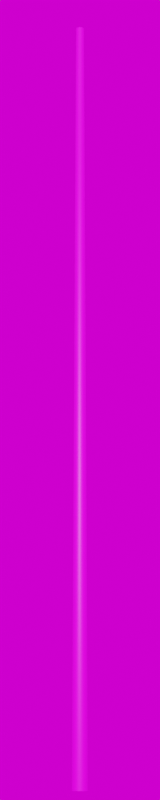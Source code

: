 # Source: Stahl_7300.blend  (saved by Blender 3.3.6; exported with 4.5.12 LTS)
import bpy
from mathutils import Matrix  # noqa: F401  (used for matrix-valued properties, if any)

bpy.ops.wm.read_factory_settings(use_empty=True)
scene = bpy.context.scene
scene.name = 'Scene'

# ---- collections
col_collection = bpy.data.collections.new('Collection'); scene.collection.children.link(col_collection)

# ---- images (referenced by path relative to the original .blend; pixels are not part of the script)
import os
ASSET_DIR = os.environ.get("B2B_ASSET_DIR", "")  # directory of the original .blend (textures are referenced by path, not embedded)
HERE = os.path.dirname(os.path.abspath(__file__))  # packed textures are extracted next to this script under _unpacked/

def load_image(name, relpath, width, height, colorspace="sRGB"):
    """Load a texture the original file referenced (path relative to the .blend, or extracted next to this script)."""
    p = next((c for c in (os.path.join(HERE, relpath), os.path.join(ASSET_DIR, relpath)) if relpath and os.path.exists(c)), "")
    if p:
        img = bpy.data.images.load(p, check_existing=True)
        img.name = name
    else:  # same state as the original file: an image datablock whose file is absent (Cycles renders it pink)
        img = bpy.data.images.new(name, width, height)
        img.source = "FILE"
        img.filepath = "//" + (relpath or name)
    img.colorspace_settings.name = colorspace
    return img
img_galvanized_metal_texture_seamless_hr_jpg_003 = load_image('galvanized-metal-texture-seamless-hr.jpg.003', 'galvanized-metal-texture-seamless-hr.jpg', 1024, 1024, 'sRGB')
img_kloofendal_48d_partly_cloudy_puresky_8k_hdr = load_image('kloofendal_48d_partly_cloudy_puresky_8k.hdr', 'kloofendal_48d_partly_cloudy_puresky_8k.hdr', 1024, 1024, 'Linear Rec.709')

# ---- materials (node trees are filled in below, after node groups)
mat_galvanized_metall_014 = bpy.data.materials.new('galvanized_metall.014')
mat_galvanized_metall_014.roughness = 0.5

# ---- material node trees
mat_galvanized_metall_014.use_nodes = True; mat_galvanized_metall_014.node_tree.nodes.clear()
_N = mat_galvanized_metall_014.node_tree.nodes; _L = mat_galvanized_metall_014.node_tree.links
n0 = _N.new('ShaderNodeBsdfPrincipled'); n0.name = 'Principled BSDF'; n0.location = (1200, 0)
n0.distribution = 'GGX'
n0.subsurface_method = 'RANDOM_WALK_SKIN'
n0.inputs[3].default_value = 1.45
n0.inputs[27].default_value = (0.0, 0.0, 0.0, 1.0)
n0.inputs[28].default_value = 1.0
n1 = _N.new('ShaderNodeOutputMaterial'); n1.name = 'Material Output'; n1.location = (1500, 0)
n2 = _N.new('ShaderNodeTexImage'); n2.name = 'Image Texture'; n2.location = (600, 0)
n2.image = img_galvanized_metal_texture_seamless_hr_jpg_003
_L.new(n2.outputs[0], n0.inputs[0])
_L.new(n0.outputs[0], n1.inputs[0])
n1.is_active_output = True

# ---- world
world_world = bpy.data.worlds.new('World'); scene.world = world_world
world_world.use_nodes = True; world_world.node_tree.nodes.clear()
_N = world_world.node_tree.nodes; _L = world_world.node_tree.links
n0 = _N.new('ShaderNodeOutputWorld'); n0.name = 'World Output'; n0.location = (300, 300)
n1 = _N.new('ShaderNodeBackground'); n1.name = 'Background'; n1.location = (10, 300)
n2 = _N.new('ShaderNodeTexEnvironment'); n2.name = 'Environment Texture'; n2.location = (-280, 280)
n2.image = img_kloofendal_48d_partly_cloudy_puresky_8k_hdr
_L.new(n1.outputs[0], n0.inputs[0])
_L.new(n2.outputs[0], n1.inputs[0])
n0.is_active_output = True
world_world.color = (0.05088, 0.05088, 0.05088)
world_world.use_sun_shadow = False
world_world.sun_shadow_jitter_overblur = 0.0

# ---- cameras
cam_camera = bpy.data.cameras.new('Camera')
cam_camera.lens = 100.0

# ---- meshes
me_mast_7_3m_metalogalva = bpy.data.meshes.new('Mast_7,3m_Metalogalva')
me_mast_7_3m_metalogalva.from_pydata([(0.0, 0.0, 7.3), (0.0, 0.038, 7.3), (0.0, 0.0755, 0.0), (0.0, 0.0, 7.3), (-0.01454, 0.03511, 7.3), (-0.02889, 0.06975, 0.0), (0.0, 0.0, 7.3), (-0.02687, 0.02687, 7.3), (-0.05339, 0.05339, 0.0), (0.0, 0.0, 7.3), (-0.03511, 0.01454, 7.3), (-0.06975, 0.02889, 0.0), (0.0, 0.0, 7.3), (-0.038, 0.0, 7.3), (-0.0755, 0.0, 0.0), (0.0, 0.0, 7.3), (-0.03511, -0.01454, 7.3), (-0.06975, -0.02889, 0.0), (0.0, 0.0, 7.3), (-0.02687, -0.02687, 7.3), (-0.05339, -0.05339, 0.0), (0.0, 0.0, 7.3), (-0.01454, -0.03511, 7.3), (-0.02889, -0.06975, 0.0), (0.0, 0.0, 7.3), (0.0, -0.038, 7.3), (0.0, -0.0755, 0.0), (0.0, 0.0, 7.3), (0.01454, -0.03511, 7.3), (0.02889, -0.06975, 0.0), (0.0, 0.0, 7.3), (0.02687, -0.02687, 7.3), (0.05339, -0.05339, 0.0), (0.0, 0.0, 7.3), (0.03511, -0.01454, 7.3), (0.06975, -0.02889, 0.0), (0.0, 0.0, 7.3), (0.038, 0.0, 7.3), (0.0755, 0.0, 0.0), (0.0, 0.0, 7.3), (0.03511, 0.01454, 7.3), (0.06975, 0.02889, 0.0), (0.0, 0.0, 7.3), (0.02687, 0.02687, 7.3), (0.05339, 0.05339, 0.0), (0.0, 0.0, 7.3), (0.01454, 0.03511, 7.3), (0.02889, 0.06975, 0.0)], [], [(0, 4, 3), (3, 7, 6), (6, 10, 9), (9, 13, 12), (12, 16, 15), (15, 19, 18), (18, 22, 21), (21, 25, 24), (24, 28, 27), (27, 31, 30), (30, 34, 33), (33, 37, 36), (36, 40, 39), (39, 43, 42), (42, 46, 45), (45, 1, 0), (1, 5, 4), (5, 7, 4), (8, 10, 7), (11, 13, 10), (13, 17, 16), (17, 19, 16), (20, 22, 19), (23, 25, 22), (26, 28, 25), (29, 31, 28), (32, 34, 31), (35, 37, 34), (38, 40, 37), (41, 43, 40), (44, 46, 43), (47, 1, 46), (0, 1, 4), (3, 4, 7), (6, 7, 10), (9, 10, 13), (12, 13, 16), (15, 16, 19), (18, 19, 22), (21, 22, 25), (24, 25, 28), (27, 28, 31), (30, 31, 34), (33, 34, 37), (36, 37, 40), (39, 40, 43), (42, 43, 46), (45, 46, 1), (1, 2, 5), (5, 8, 7), (8, 11, 10), (11, 14, 13), (13, 14, 17), (17, 20, 19), (20, 23, 22), (23, 26, 25), (26, 29, 28), (29, 32, 31), (32, 35, 34), (35, 38, 37), (38, 41, 40), (41, 44, 43), (44, 47, 46), (47, 2, 1)])
me_mast_7_3m_metalogalva.polygons.foreach_set('use_smooth', [True] * 64)
_uv = me_mast_7_3m_metalogalva.uv_layers.new(name='UVMap')
_uv.uv.foreach_set('vector', [0.0, 15.03, 0.0625, 15.03, 0.0625, 15.03, 0.0625, 15.03, 0.125, 15.03, 0.125, 15.03, 0.125, 15.03, 0.1875, 15.03, 0.1875, 15.03, 0.1875, 15.03, 0.25, 15.03, 0.25, 15.03, 0.25, 15.03, 0.3125, 15.03, 0.3125, 15.03, 0.3125, 15.03, 0.375, 15.03, 0.375, 15.03, 0.375, 15.03, 0.4375, 15.03, 0.4375, 15.03, 0.4375, 15.03, 0.5, 15.03, 0.5, 15.03, 0.5, 15.03, 0.5625, 15.03, 0.5625, 15.03, 0.5625, 15.03, 0.625, 15.03, 0.625, 15.03, 0.625, 15.03, 0.6875, 15.03, 0.6875, 15.03, 0.6875, 15.03, 0.75, 15.03, 0.75, 15.03, 0.75, 15.03, 0.8125, 15.03, 0.8125, 15.03, 0.8125, 15.03, 0.875, 15.03, 0.875, 15.03, 0.875, 15.03, 0.9375, 15.03, 0.9375, 15.03, 0.9375, 15.03, 1.0, 15.03, 1.0, 15.03, 0.0, 15.03, 0.0625, -7.528, 0.0625, 15.03, 0.0625, -7.528, 0.125, 15.03, 0.0625, 15.03, 0.125, -7.528, 0.1875, 15.03, 0.125, 15.03, 0.1875, -7.528, 0.25, 15.03, 0.1875, 15.03, 0.25, 15.03, 0.3125, -7.528, 0.3125, 15.03, 0.3125, -7.528, 0.375, 15.03, 0.3125, 15.03, 0.375, -7.528, 0.4375, 15.03, 0.375, 15.03, 0.4375, -7.528, 0.5, 15.03, 0.4375, 15.03, 0.5, -7.528, 0.5625, 15.03, 0.5, 15.03, 0.5625, -7.528, 0.625, 15.03, 0.5625, 15.03, 0.625, -7.528, 0.6875, 15.03, 0.625, 15.03, 0.6875, -7.528, 0.75, 15.03, 0.6875, 15.03, 0.75, -7.528, 0.8125, 15.03, 0.75, 15.03, 0.8125, -7.528, 0.875, 15.03, 0.8125, 15.03, 0.875, -7.528, 0.9375, 15.03, 0.875, 15.03, 0.9375, -7.528, 1.0, 15.03, 0.9375, 15.03, 0.0, 15.03, 0.0, 15.03, 0.0625, 15.03, 0.0625, 15.03, 0.0625, 15.03, 0.125, 15.03, 0.125, 15.03, 0.125, 15.03, 0.1875, 15.03, 0.1875, 15.03, 0.1875, 15.03, 0.25, 15.03, 0.25, 15.03, 0.25, 15.03, 0.3125, 15.03, 0.3125, 15.03, 0.3125, 15.03, 0.375, 15.03, 0.375, 15.03, 0.375, 15.03, 0.4375, 15.03, 0.4375, 15.03, 0.4375, 15.03, 0.5, 15.03, 0.5, 15.03, 0.5, 15.03, 0.5625, 15.03, 0.5625, 15.03, 0.5625, 15.03, 0.625, 15.03, 0.625, 15.03, 0.625, 15.03, 0.6875, 15.03, 0.6875, 15.03, 0.6875, 15.03, 0.75, 15.03, 0.75, 15.03, 0.75, 15.03, 0.8125, 15.03, 0.8125, 15.03, 0.8125, 15.03, 0.875, 15.03, 0.875, 15.03, 0.875, 15.03, 0.9375, 15.03, 0.9375, 15.03, 0.9375, 15.03, 1.0, 15.03, 0.0, 15.03, 0.0, -7.528, 0.0625, -7.528, 0.0625, -7.528, 0.125, -7.528, 0.125, 15.03, 0.125, -7.528, 0.1875, -7.528, 0.1875, 15.03, 0.1875, -7.528, 0.25, -7.528, 0.25, 15.03, 0.25, 15.03, 0.25, -7.528, 0.3125, -7.528, 0.3125, -7.528, 0.375, -7.528, 0.375, 15.03, 0.375, -7.528, 0.4375, -7.528, 0.4375, 15.03, 0.4375, -7.528, 0.5, -7.528, 0.5, 15.03, 0.5, -7.528, 0.5625, -7.528, 0.5625, 15.03, 0.5625, -7.528, 0.625, -7.528, 0.625, 15.03, 0.625, -7.528, 0.6875, -7.528, 0.6875, 15.03, 0.6875, -7.528, 0.75, -7.528, 0.75, 15.03, 0.75, -7.528, 0.8125, -7.528, 0.8125, 15.03, 0.8125, -7.528, 0.875, -7.528, 0.875, 15.03, 0.875, -7.528, 0.9375, -7.528, 0.9375, 15.03, 0.9375, -7.528, 1.0, -7.528, 1.0, 15.03])
me_mast_7_3m_metalogalva.materials.append(mat_galvanized_metall_014)
me_mast_7_3m_metalogalva.update()
me_mast_7_3m_metalogalva.normals_split_custom_set([tuple(v) for v in zip(*[iter([0.0, 0.0, 1.0, -0.2849, 0.6878, 0.6676, 5.992e-06, 0.0, 1.0, 5.992e-06, 0.0, 1.0, -0.5264, 0.5264, 0.6677, -2.996e-06, 0.0, 1.0, -2.996e-06, 0.0, 1.0, -0.6878, 0.2849, 0.6676, 0.0, 0.0, 1.0, 0.0, 0.0, 1.0, -0.7445, 0.0, 0.6676, 0.0, 0.0, 1.0, 0.0, 0.0, 1.0, -0.6878, -0.2849, 0.6676, -2.996e-06, 0.0, 1.0, -2.996e-06, 0.0, 1.0, -0.5264, -0.5264, 0.6677, 5.992e-06, 0.0, 1.0, 5.992e-06, 0.0, 1.0, -0.2849, -0.6878, 0.6676, 0.0, 0.0, 1.0, 0.0, 0.0, 1.0, 9.14e-07, -0.7445, 0.6676, 0.0, 0.0, 1.0, 0.0, 0.0, 1.0, 0.2849, -0.6878, 0.6676, -5.992e-06, 0.0, 1.0, -5.992e-06, 0.0, 1.0, 0.5264, -0.5264, 0.6677, 2.996e-06, 0.0, 1.0, 2.996e-06, 0.0, 1.0, 0.6878, -0.2849, 0.6676, 0.0, 0.0, 1.0, 0.0, 0.0, 1.0, 0.7445, 1.151e-06, 0.6676, 0.0, 0.0, 1.0, 0.0, 0.0, 1.0, 0.6878, 0.2849, 0.6676, 2.996e-06, 0.0, 1.0, 2.996e-06, 0.0, 1.0, 0.5264, 0.5264, 0.6677, -5.992e-06, 0.0, 1.0, -5.992e-06, 0.0, 1.0, 0.2849, 0.6878, 0.6676, 0.0, 0.0, 1.0, 0.0, 0.0, 1.0, -4.318e-08, 0.7445, 0.6676, 0.0, 0.0, 1.0, -4.318e-08, 0.7445, 0.6676, -0.3827, 0.9239, 0.005137, -0.2849, 0.6878, 0.6676, -0.3827, 0.9239, 0.005137, -0.5264, 0.5264, 0.6677, -0.2849, 0.6878, 0.6676, -0.7071, 0.7071, 0.005137, -0.6878, 0.2849, 0.6676, -0.5264, 0.5264, 0.6677, -0.9239, 0.3827, 0.005137, -0.7445, 0.0, 0.6676, -0.6878, 0.2849, 0.6676, -0.7445, 0.0, 0.6676, -0.9239, -0.3827, 0.005137, -0.6878, -0.2849, 0.6676, -0.9239, -0.3827, 0.005137, -0.5264, -0.5264, 0.6677, -0.6878, -0.2849, 0.6676, -0.7071, -0.7071, 0.005137, -0.2849, -0.6878, 0.6676, -0.5264, -0.5264, 0.6677, -0.3827, -0.9239, 0.005137, 9.14e-07, -0.7445, 0.6676, -0.2849, -0.6878, 0.6676, -2.826e-06, -1.0, 0.005137, 0.2849, -0.6878, 0.6676, 9.14e-07, -0.7445, 0.6676, 0.3827, -0.9239, 0.005137, 0.5264, -0.5264, 0.6677, 0.2849, -0.6878, 0.6676, 0.7071, -0.7071, 0.005137, 0.6878, -0.2849, 0.6676, 0.5264, -0.5264, 0.6677, 0.9239, -0.3827, 0.005137, 0.7445, 1.151e-06, 0.6676, 0.6878, -0.2849, 0.6676, 1.0, -3e-06, 0.005137, 0.6878, 0.2849, 0.6676, 0.7445, 1.151e-06, 0.6676, 0.9239, 0.3827, 0.005137, 0.5264, 0.5264, 0.6677, 0.6878, 0.2849, 0.6676, 0.7071, 0.7071, 0.005137, 0.2849, 0.6878, 0.6676, 0.5264, 0.5264, 0.6677, 0.3827, 0.9239, 0.005137, -4.318e-08, 0.7445, 0.6676, 0.2849, 0.6878, 0.6676, 0.0, 0.0, 1.0, -4.318e-08, 0.7445, 0.6676, -0.2849, 0.6878, 0.6676, 5.992e-06, 0.0, 1.0, -0.2849, 0.6878, 0.6676, -0.5264, 0.5264, 0.6677, -2.996e-06, 0.0, 1.0, -0.5264, 0.5264, 0.6677, -0.6878, 0.2849, 0.6676, 0.0, 0.0, 1.0, -0.6878, 0.2849, 0.6676, -0.7445, 0.0, 0.6676, 0.0, 0.0, 1.0, -0.7445, 0.0, 0.6676, -0.6878, -0.2849, 0.6676, -2.996e-06, 0.0, 1.0, -0.6878, -0.2849, 0.6676, -0.5264, -0.5264, 0.6677, 5.992e-06, 0.0, 1.0, -0.5264, -0.5264, 0.6677, -0.2849, -0.6878, 0.6676, 0.0, 0.0, 1.0, -0.2849, -0.6878, 0.6676, 9.14e-07, -0.7445, 0.6676, 0.0, 0.0, 1.0, 9.14e-07, -0.7445, 0.6676, 0.2849, -0.6878, 0.6676, -5.992e-06, 0.0, 1.0, 0.2849, -0.6878, 0.6676, 0.5264, -0.5264, 0.6677, 2.996e-06, 0.0, 1.0, 0.5264, -0.5264, 0.6677, 0.6878, -0.2849, 0.6676, 0.0, 0.0, 1.0, 0.6878, -0.2849, 0.6676, 0.7445, 1.151e-06, 0.6676, 0.0, 0.0, 1.0, 0.7445, 1.151e-06, 0.6676, 0.6878, 0.2849, 0.6676, 2.996e-06, 0.0, 1.0, 0.6878, 0.2849, 0.6676, 0.5264, 0.5264, 0.6677, -5.992e-06, 0.0, 1.0, 0.5264, 0.5264, 0.6677, 0.2849, 0.6878, 0.6676, 0.0, 0.0, 1.0, 0.2849, 0.6878, 0.6676, -4.318e-08, 0.7445, 0.6676, -4.318e-08, 0.7445, 0.6676, 0.0, 1.0, 0.005137, -0.3827, 0.9239, 0.005137, -0.3827, 0.9239, 0.005137, -0.7071, 0.7071, 0.005137, -0.5264, 0.5264, 0.6677, -0.7071, 0.7071, 0.005137, -0.9239, 0.3827, 0.005137, -0.6878, 0.2849, 0.6676, -0.9239, 0.3827, 0.005137, -1.0, 0.0, 0.005137, -0.7445, 0.0, 0.6676, -0.7445, 0.0, 0.6676, -1.0, 0.0, 0.005137, -0.9239, -0.3827, 0.005137, -0.9239, -0.3827, 0.005137, -0.7071, -0.7071, 0.005137, -0.5264, -0.5264, 0.6677, -0.7071, -0.7071, 0.005137, -0.3827, -0.9239, 0.005137, -0.2849, -0.6878, 0.6676, -0.3827, -0.9239, 0.005137, -2.826e-06, -1.0, 0.005137, 9.14e-07, -0.7445, 0.6676, -2.826e-06, -1.0, 0.005137, 0.3827, -0.9239, 0.005137, 0.2849, -0.6878, 0.6676, 0.3827, -0.9239, 0.005137, 0.7071, -0.7071, 0.005137, 0.5264, -0.5264, 0.6677, 0.7071, -0.7071, 0.005137, 0.9239, -0.3827, 0.005137, 0.6878, -0.2849, 0.6676, 0.9239, -0.3827, 0.005137, 1.0, -3e-06, 0.005137, 0.7445, 1.151e-06, 0.6676, 1.0, -3e-06, 0.005137, 0.9239, 0.3827, 0.005137, 0.6878, 0.2849, 0.6676, 0.9239, 0.3827, 0.005137, 0.7071, 0.7071, 0.005137, 0.5264, 0.5264, 0.6677, 0.7071, 0.7071, 0.005137, 0.3827, 0.9239, 0.005137, 0.2849, 0.6878, 0.6676, 0.3827, 0.9239, 0.005137, 0.0, 1.0, 0.005137, -4.318e-08, 0.7445, 0.6676])] * 3)])

# ---- objects
ob_camera = bpy.data.objects.new('Camera', cam_camera)
ob_mast_7_3m_metalogalva = bpy.data.objects.new('Mast_7,3m_Metalogalva', me_mast_7_3m_metalogalva)

# ---- transforms, parenting, visibility, modifiers, constraints
ob_camera.location = (14.6, -14.6, 0.0)
ob_camera.rotation_euler = (1.745, 0.0, 0.7854)
ob_mast_7_3m_metalogalva.location = (0.0, 0.0, 0.0)

# ---- collection membership
col_collection.objects.link(ob_camera)
col_collection.objects.link(ob_mast_7_3m_metalogalva)

# ---- scene / render settings (as saved in the file)
scene.camera = ob_camera
scene.frame_start = 1; scene.frame_end = 250; scene.frame_set(1)
scene.render.engine = 'CYCLES'
scene.render.resolution_x = 100
scene.render.resolution_y = 500
scene.cycles.sampling_pattern = 'TABULATED_SOBOL'
scene.cycles.use_light_tree = False
scene.view_settings.view_transform = 'Filmic'
bpy.context.view_layer.update()

# ---- added for rendering (the .blend has no usable light): sun
light_auto_sun = bpy.data.lights.new('AutoSun', 'SUN')
light_auto_sun.energy = 3.0
light_auto_sun.angle = 0.0523599
ob_auto_sun = bpy.data.objects.new('AutoSun', light_auto_sun)
scene.collection.objects.link(ob_auto_sun)
ob_auto_sun.rotation_euler = (0.872665, 0.174533, 0.523599)
bpy.context.view_layer.update()
